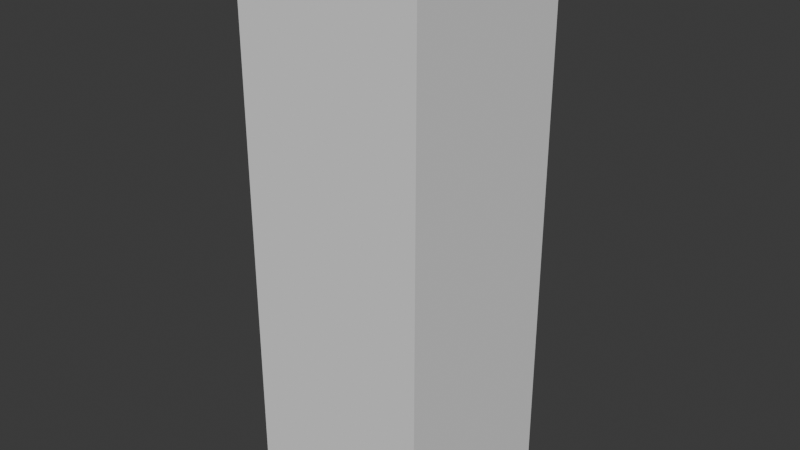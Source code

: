 # Source: 2x6.blend  (saved by Blender 4.3.34; exported with 4.5.12 LTS)
import bpy
from mathutils import Matrix  # noqa: F401  (used for matrix-valued properties, if any)

bpy.ops.wm.read_factory_settings(use_empty=True)
scene = bpy.context.scene
scene.name = 'Scene'

# ---- collections
col_collection = bpy.data.collections.new('Collection'); scene.collection.children.link(col_collection)

# ---- world
world_world = bpy.data.worlds.new('World'); scene.world = world_world
world_world.use_nodes = True; world_world.node_tree.nodes.clear()
_N = world_world.node_tree.nodes; _L = world_world.node_tree.links
n0 = _N.new('ShaderNodeOutputWorld'); n0.name = 'World Output'; n0.location = (300, 300)
n1 = _N.new('ShaderNodeBackground'); n1.name = 'Background'; n1.location = (10, 300)
n1.inputs[0].default_value = (0.05088, 0.05088, 0.05088, 1.0)
_L.new(n1.outputs[0], n0.inputs[0])
n0.is_active_output = True
world_world.color = (0.05088, 0.05088, 0.05088)
world_world.sun_shadow_jitter_overblur = 0.0

# ---- meshes
me_cube_016 = bpy.data.meshes.new('Cube.016')
me_cube_016.from_pydata([(-1.0, -1.0, 0.0), (-1.0, -1.0, 6.0), (-1.0, 1.0, 0.0), (-1.0, 1.0, 6.0), (1.0, -1.0, 0.0), (1.0, -1.0, 6.0), (1.0, 1.0, 0.0), (1.0, 1.0, 6.0)], [], [(0, 1, 3, 2), (2, 3, 7, 6), (6, 7, 5, 4), (4, 5, 1, 0), (2, 6, 4, 0), (7, 3, 1, 5)])
_uv = me_cube_016.uv_layers.new(name='UVMap')
_uv.uv.foreach_set('vector', [0.375, 0.0, 0.625, 0.0, 0.625, 0.25, 0.375, 0.25, 0.375, 0.25, 0.625, 0.25, 0.625, 0.5, 0.375, 0.5, 0.375, 0.5, 0.625, 0.5, 0.625, 0.75, 0.375, 0.75, 0.375, 0.75, 0.625, 0.75, 0.625, 1.0, 0.375, 1.0, 0.125, 0.5, 0.375, 0.5, 0.375, 0.75, 0.125, 0.75, 0.625, 0.5, 0.875, 0.5, 0.875, 0.75, 0.625, 0.75])
me_cube_016.update()

# ---- objects
ob_2x6 = bpy.data.objects.new('2x6', me_cube_016)

# ---- transforms, parenting, visibility, modifiers, constraints
ob_2x6.location = (0.0, 0.0, 0.0)

# ---- collection membership
col_collection.objects.link(ob_2x6)

# ---- scene / render settings (as saved in the file)
scene.frame_start = 1; scene.frame_end = 250; scene.frame_set(1)
scene.render.engine = 'BLENDER_EEVEE_NEXT'
bpy.context.view_layer.update()

# ---- added for rendering (the .blend has no active camera and no usable light): camera, sun
cam_auto = bpy.data.cameras.new('AutoCamera')
cam_auto.lens = 50.0
cam_auto.sensor_width = 36.0
cam_auto.clip_end = 1000.0
ob_auto_camera = bpy.data.objects.new('AutoCamera', cam_auto)
scene.collection.objects.link(ob_auto_camera)
ob_auto_camera.location = (6.13725, -7.3647, 7.9098)
ob_auto_camera.rotation_euler = (1.09748, -7.21219e-08, 0.694738)
scene.camera = ob_auto_camera
light_auto_sun = bpy.data.lights.new('AutoSun', 'SUN')
light_auto_sun.energy = 3.0
light_auto_sun.angle = 0.0523599
ob_auto_sun = bpy.data.objects.new('AutoSun', light_auto_sun)
scene.collection.objects.link(ob_auto_sun)
ob_auto_sun.rotation_euler = (0.872665, 0.174533, 0.523599)
bpy.context.view_layer.update()
